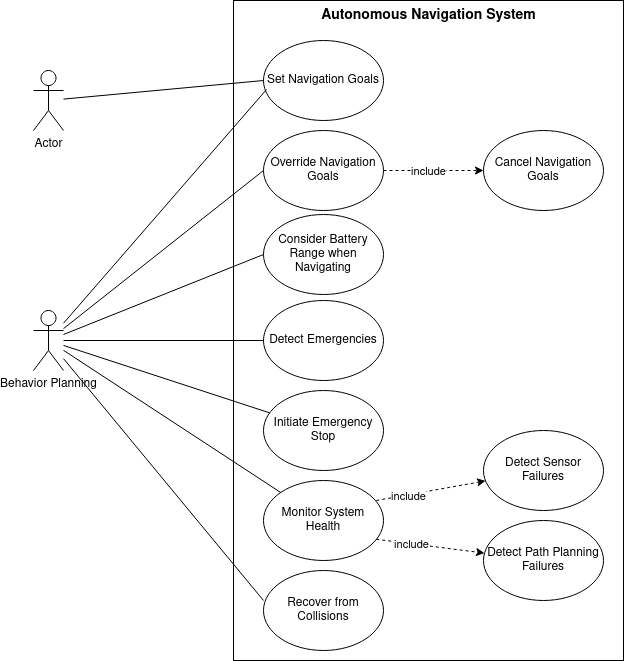

The diagram above was exported from draw.io. Its source (the exported page's mxGraphModel, read from the mxfile embedded in the PNG):
<mxGraphModel dx="1979" dy="1276" grid="1" gridSize="10" guides="1" tooltips="1" connect="1" arrows="1" fold="1" page="1" pageScale="1" pageWidth="850" pageHeight="1100" math="0" shadow="0">
  <root>
    <mxCell id="0" />
    <mxCell id="1" parent="0" />
    <mxCell id="jUJZt-ztxKzo5ygGhB7_-1" value="" style="rounded=0;whiteSpace=wrap;html=1;" parent="1" vertex="1">
      <mxGeometry x="260" y="10" width="390" height="660" as="geometry" />
    </mxCell>
    <mxCell id="jUJZt-ztxKzo5ygGhB7_-2" value="Actor" style="shape=umlActor;verticalLabelPosition=bottom;verticalAlign=top;html=1;outlineConnect=0;" parent="1" vertex="1">
      <mxGeometry x="60" y="80" width="30" height="60" as="geometry" />
    </mxCell>
    <mxCell id="jUJZt-ztxKzo5ygGhB7_-3" value="Behavior Planning" style="shape=umlActor;verticalLabelPosition=bottom;verticalAlign=top;html=1;outlineConnect=0;" parent="1" vertex="1">
      <mxGeometry x="60" y="320" width="30" height="60" as="geometry" />
    </mxCell>
    <mxCell id="WHa_5WEbFACIvqAwrqUG-1" value="Set Navigation Goals" style="ellipse;whiteSpace=wrap;html=1;" parent="1" vertex="1">
      <mxGeometry x="290" y="50" width="120" height="80" as="geometry" />
    </mxCell>
    <mxCell id="WHa_5WEbFACIvqAwrqUG-2" value="Monitor System Health" style="ellipse;whiteSpace=wrap;html=1;" parent="1" vertex="1">
      <mxGeometry x="290" y="490" width="120" height="80" as="geometry" />
    </mxCell>
    <mxCell id="WHa_5WEbFACIvqAwrqUG-3" value="Initiate Emergency Stop" style="ellipse;whiteSpace=wrap;html=1;" parent="1" vertex="1">
      <mxGeometry x="290" y="400" width="120" height="80" as="geometry" />
    </mxCell>
    <mxCell id="WHa_5WEbFACIvqAwrqUG-4" value="Detect Emergencies" style="ellipse;whiteSpace=wrap;html=1;" parent="1" vertex="1">
      <mxGeometry x="290" y="310" width="120" height="80" as="geometry" />
    </mxCell>
    <mxCell id="WHa_5WEbFACIvqAwrqUG-6" value="Recover from Collisions" style="ellipse;whiteSpace=wrap;html=1;" parent="1" vertex="1">
      <mxGeometry x="290" y="580" width="120" height="80" as="geometry" />
    </mxCell>
    <mxCell id="WHa_5WEbFACIvqAwrqUG-7" value="Detect Sensor Failures" style="ellipse;whiteSpace=wrap;html=1;" parent="1" vertex="1">
      <mxGeometry x="510" y="440" width="120" height="80" as="geometry" />
    </mxCell>
    <mxCell id="WHa_5WEbFACIvqAwrqUG-8" value="Detect Path Planning Failures" style="ellipse;whiteSpace=wrap;html=1;" parent="1" vertex="1">
      <mxGeometry x="510" y="530" width="120" height="80" as="geometry" />
    </mxCell>
    <mxCell id="WHa_5WEbFACIvqAwrqUG-9" value="Override Navigation Goals" style="ellipse;whiteSpace=wrap;html=1;" parent="1" vertex="1">
      <mxGeometry x="290" y="140" width="120" height="80" as="geometry" />
    </mxCell>
    <mxCell id="WHa_5WEbFACIvqAwrqUG-11" value="" style="endArrow=classic;html=1;rounded=0;exitX=0.94;exitY=0.25;exitDx=0;exitDy=0;dashed=1;exitPerimeter=0;" parent="1" source="WHa_5WEbFACIvqAwrqUG-2" target="WHa_5WEbFACIvqAwrqUG-7" edge="1">
      <mxGeometry width="50" height="50" relative="1" as="geometry">
        <mxPoint x="320" y="510" as="sourcePoint" />
        <mxPoint x="370" y="460" as="targetPoint" />
      </mxGeometry>
    </mxCell>
    <mxCell id="WHa_5WEbFACIvqAwrqUG-13" value="include" style="edgeLabel;html=1;align=center;verticalAlign=middle;resizable=0;points=[];" parent="WHa_5WEbFACIvqAwrqUG-11" connectable="0" vertex="1">
      <mxGeometry x="-0.4314" y="-1" relative="1" as="geometry">
        <mxPoint as="offset" />
      </mxGeometry>
    </mxCell>
    <mxCell id="WHa_5WEbFACIvqAwrqUG-12" value="" style="endArrow=classic;html=1;rounded=0;exitX=0.94;exitY=0.735;exitDx=0;exitDy=0;dashed=1;exitPerimeter=0;" parent="1" source="WHa_5WEbFACIvqAwrqUG-2" target="WHa_5WEbFACIvqAwrqUG-8" edge="1">
      <mxGeometry width="50" height="50" relative="1" as="geometry">
        <mxPoint x="402.42640687119297" y="511.71572875253787" as="sourcePoint" />
        <mxPoint x="520.9784930125738" y="497.19449520839953" as="targetPoint" />
      </mxGeometry>
    </mxCell>
    <mxCell id="WHa_5WEbFACIvqAwrqUG-14" value="include" style="edgeLabel;html=1;align=center;verticalAlign=middle;resizable=0;points=[];" parent="WHa_5WEbFACIvqAwrqUG-12" connectable="0" vertex="1">
      <mxGeometry x="-0.3653" relative="1" as="geometry">
        <mxPoint as="offset" />
      </mxGeometry>
    </mxCell>
    <mxCell id="WHa_5WEbFACIvqAwrqUG-15" value="" style="endArrow=none;html=1;rounded=0;entryX=0;entryY=0.5;entryDx=0;entryDy=0;" parent="1" source="jUJZt-ztxKzo5ygGhB7_-3" target="WHa_5WEbFACIvqAwrqUG-9" edge="1">
      <mxGeometry width="50" height="50" relative="1" as="geometry">
        <mxPoint x="480" y="370" as="sourcePoint" />
        <mxPoint x="530" y="320" as="targetPoint" />
      </mxGeometry>
    </mxCell>
    <mxCell id="WHa_5WEbFACIvqAwrqUG-16" value="" style="endArrow=none;html=1;rounded=0;entryX=0;entryY=0.5;entryDx=0;entryDy=0;" parent="1" source="jUJZt-ztxKzo5ygGhB7_-3" target="WHa_5WEbFACIvqAwrqUG-4" edge="1">
      <mxGeometry width="50" height="50" relative="1" as="geometry">
        <mxPoint x="100" y="348.1395348837209" as="sourcePoint" />
        <mxPoint x="300" y="190" as="targetPoint" />
      </mxGeometry>
    </mxCell>
    <mxCell id="WHa_5WEbFACIvqAwrqUG-17" value="" style="endArrow=none;html=1;rounded=0;" parent="1" source="jUJZt-ztxKzo5ygGhB7_-3" target="WHa_5WEbFACIvqAwrqUG-3" edge="1">
      <mxGeometry width="50" height="50" relative="1" as="geometry">
        <mxPoint x="100" y="354.4186046511627" as="sourcePoint" />
        <mxPoint x="300" y="280" as="targetPoint" />
      </mxGeometry>
    </mxCell>
    <mxCell id="WHa_5WEbFACIvqAwrqUG-18" value="" style="endArrow=none;html=1;rounded=0;" parent="1" source="jUJZt-ztxKzo5ygGhB7_-3" target="WHa_5WEbFACIvqAwrqUG-2" edge="1">
      <mxGeometry width="50" height="50" relative="1" as="geometry">
        <mxPoint x="100" y="360.5497191687698" as="sourcePoint" />
        <mxPoint x="300.08413896929005" y="367.88239160598323" as="targetPoint" />
      </mxGeometry>
    </mxCell>
    <mxCell id="WHa_5WEbFACIvqAwrqUG-19" value="" style="endArrow=none;html=1;rounded=0;entryX=0;entryY=0.375;entryDx=0;entryDy=0;entryPerimeter=0;" parent="1" source="jUJZt-ztxKzo5ygGhB7_-3" target="WHa_5WEbFACIvqAwrqUG-6" edge="1">
      <mxGeometry width="50" height="50" relative="1" as="geometry">
        <mxPoint x="100" y="365.4538738821998" as="sourcePoint" />
        <mxPoint x="307.3325437086464" y="440.8382435530418" as="targetPoint" />
      </mxGeometry>
    </mxCell>
    <mxCell id="WHa_5WEbFACIvqAwrqUG-21" value="Cancel Navigation Goals" style="ellipse;whiteSpace=wrap;html=1;" parent="1" vertex="1">
      <mxGeometry x="510" y="140" width="120" height="80" as="geometry" />
    </mxCell>
    <mxCell id="WHa_5WEbFACIvqAwrqUG-22" value="" style="endArrow=classic;html=1;rounded=0;exitX=1;exitY=0.5;exitDx=0;exitDy=0;dashed=1;entryX=0;entryY=0.5;entryDx=0;entryDy=0;" parent="1" source="WHa_5WEbFACIvqAwrqUG-9" target="WHa_5WEbFACIvqAwrqUG-21" edge="1">
      <mxGeometry width="50" height="50" relative="1" as="geometry">
        <mxPoint x="429.99999999999994" y="259.68" as="sourcePoint" />
        <mxPoint x="539.2324987277511" y="240.00297967861974" as="targetPoint" />
      </mxGeometry>
    </mxCell>
    <mxCell id="WHa_5WEbFACIvqAwrqUG-23" value="include" style="edgeLabel;html=1;align=center;verticalAlign=middle;resizable=0;points=[];" parent="WHa_5WEbFACIvqAwrqUG-22" connectable="0" vertex="1">
      <mxGeometry x="-0.4314" y="-1" relative="1" as="geometry">
        <mxPoint x="16" y="-1" as="offset" />
      </mxGeometry>
    </mxCell>
    <mxCell id="WHa_5WEbFACIvqAwrqUG-24" value="Consider Battery Range when Navigating" style="ellipse;whiteSpace=wrap;html=1;" parent="1" vertex="1">
      <mxGeometry x="290" y="224" width="120" height="80" as="geometry" />
    </mxCell>
    <mxCell id="WHa_5WEbFACIvqAwrqUG-25" value="" style="endArrow=none;html=1;rounded=0;entryX=0;entryY=0.5;entryDx=0;entryDy=0;" parent="1" source="jUJZt-ztxKzo5ygGhB7_-3" target="WHa_5WEbFACIvqAwrqUG-24" edge="1">
      <mxGeometry width="50" height="50" relative="1" as="geometry">
        <mxPoint x="100" y="348.1395348837209" as="sourcePoint" />
        <mxPoint x="300" y="190" as="targetPoint" />
      </mxGeometry>
    </mxCell>
    <mxCell id="WHa_5WEbFACIvqAwrqUG-26" value="&lt;font style=&quot;font-size: 14px;&quot;&gt;&lt;b&gt;Autonomous Navigation System&lt;/b&gt;&lt;/font&gt;" style="text;html=1;strokeColor=none;fillColor=none;align=center;verticalAlign=middle;whiteSpace=wrap;rounded=0;" parent="1" vertex="1">
      <mxGeometry x="332.5" y="10" width="245" height="30" as="geometry" />
    </mxCell>
    <mxCell id="WHa_5WEbFACIvqAwrqUG-27" value="" style="endArrow=none;html=1;rounded=0;entryX=0;entryY=0.5;entryDx=0;entryDy=0;" parent="1" source="jUJZt-ztxKzo5ygGhB7_-2" target="WHa_5WEbFACIvqAwrqUG-1" edge="1">
      <mxGeometry width="50" height="50" relative="1" as="geometry">
        <mxPoint x="100" y="348.1395348837209" as="sourcePoint" />
        <mxPoint x="300" y="190" as="targetPoint" />
      </mxGeometry>
    </mxCell>
    <mxCell id="WHa_5WEbFACIvqAwrqUG-29" value="" style="endArrow=none;html=1;rounded=0;entryX=0.025;entryY=0.613;entryDx=0;entryDy=0;entryPerimeter=0;" parent="1" source="jUJZt-ztxKzo5ygGhB7_-3" target="WHa_5WEbFACIvqAwrqUG-1" edge="1">
      <mxGeometry width="50" height="50" relative="1" as="geometry">
        <mxPoint x="100" y="348.1395348837209" as="sourcePoint" />
        <mxPoint x="300" y="190" as="targetPoint" />
      </mxGeometry>
    </mxCell>
  </root>
</mxGraphModel>